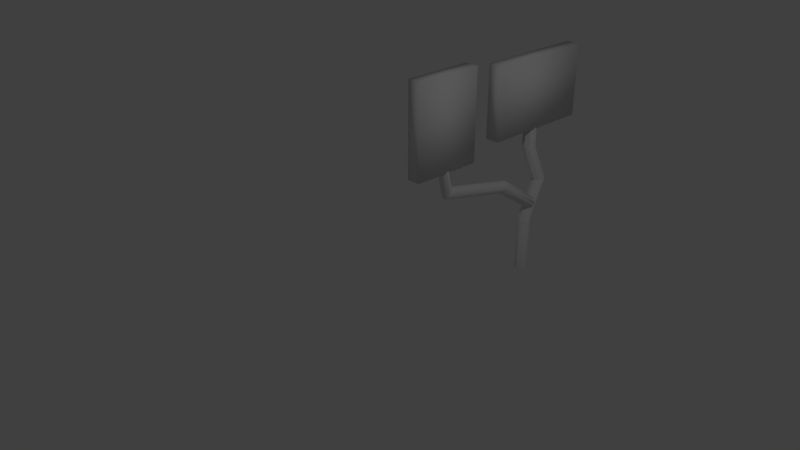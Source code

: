 # Source: painel1-planeta3.blend  (saved by Blender 2.79.0; exported with 4.5.12 LTS)
import bpy
from mathutils import Matrix  # noqa: F401  (used for matrix-valued properties, if any)

bpy.ops.wm.read_factory_settings(use_empty=True)
scene = bpy.context.scene
scene.name = 'Scene'

# ---- collections
col_collection_1 = bpy.data.collections.new('Collection 1'); scene.collection.children.link(col_collection_1)

# ---- world
world_world = bpy.data.worlds.new('World'); scene.world = world_world
world_world.color = (0.05088, 0.05088, 0.05088)
world_world.use_sun_shadow = False
world_world.sun_shadow_jitter_overblur = 0.0
world_world.cycles.sampling_method = 'MANUAL'

# ---- cameras
cam_camera = bpy.data.cameras.new('Camera')
cam_camera.clip_end = 100.0
cam_camera.lens = 35.0
cam_camera.sensor_width = 32.0
cam_camera.sensor_height = 18.0
cam_camera.ortho_scale = 7.314
cam_camera.dof.focus_distance = 0.0
cam_camera.dof.aperture_fstop = 128.0

# ---- lights
light_lamp = bpy.data.lights.new('Lamp', 'POINT')
light_lamp.transmission_factor = 0.0
light_lamp.cutoff_distance = 30.0
light_lamp.energy = 100.0
light_lamp.shadow_buffer_clip_start = 1.001
light_lamp.shadow_soft_size = 0.1
light_lamp.shadow_maximum_resolution = 0.006
light_lamp.use_absolute_resolution = True

# ---- meshes
me_cylinder_002 = bpy.data.meshes.new('Cylinder.002')
me_cylinder_002.from_pydata([(0.0, 0.1, -1.0), (0.0, 0.1, 1.0), (0.07071, 0.07071, -1.0), (0.07071, 0.07071, 1.0), (0.1, -4.371e-09, -1.0), (0.1, -4.371e-09, 1.0), (0.07071, -0.07071, -1.0), (0.07071, -0.07071, 1.0), (-8.742e-09, -0.1, -1.0), (-8.742e-09, -0.1, 1.0), (-0.07071, -0.07071, -1.0), (-0.07071, -0.07071, 1.0), (-0.1, 1.192e-09, -1.0), (-0.1, 1.192e-09, 1.0), (-0.07071, 0.07071, -1.0), (-0.07071, 0.07071, 1.0), (0.0, 0.1, -0.1771), (0.07071, 0.07071, -0.1771), (0.1, -4.371e-09, -0.1771), (0.07071, -0.07071, -0.1771), (-8.742e-09, -0.1, -0.1771), (-0.07071, -0.07071, -0.1771), (-0.1, 1.192e-09, -0.1771), (-0.07071, 0.07071, -0.1771), (0.0, 0.3906, 0.4167), (0.07071, 0.3613, 0.4167), (0.1, 0.2906, 0.4167), (0.07071, 0.2198, 0.4167), (-8.742e-09, 0.1906, 0.4167), (-0.07071, 0.2198, 0.4167), (-0.1, 0.2906, 0.4167), (-0.07071, 0.3613, 0.4167), (0.07071, 0.07071, 1.0), (0.0, 0.1, 1.0), (0.1, -4.371e-09, 1.0), (0.07071, -0.07071, 1.0), (-8.742e-09, -0.1, 1.0), (-0.07071, -0.07071, 1.0), (-0.1, 1.192e-09, 1.0), (-0.07071, 0.07071, 1.0), (0.07071, 0.07071, 1.319), (0.0, 0.1, 1.319), (0.1, -4.371e-09, 1.319), (0.07071, -0.07071, 1.319), (-8.742e-09, -0.1, 1.319), (-0.07071, -0.07071, 1.319), (-0.1, 1.192e-09, 1.319), (-0.07071, 0.07071, 1.319)], [], [(24, 1, 3, 25), (25, 3, 5, 26), (26, 5, 7, 27), (27, 7, 9, 28), (28, 9, 11, 29), (29, 11, 13, 30), (1, 15, 39, 33), (30, 13, 15, 31), (31, 15, 1, 24), (0, 2, 4, 6, 8, 10, 12, 14), (14, 23, 16, 0), (12, 22, 23, 14), (10, 21, 22, 12), (8, 20, 21, 10), (6, 19, 20, 8), (4, 18, 19, 6), (2, 17, 18, 4), (0, 16, 17, 2), (23, 31, 24, 16), (22, 30, 31, 23), (21, 29, 30, 22), (20, 28, 29, 21), (19, 27, 28, 20), (18, 26, 27, 19), (17, 25, 26, 18), (16, 24, 25, 17), (32, 33, 41, 40), (3, 1, 33, 32), (7, 5, 34, 35), (13, 11, 37, 38), (9, 7, 35, 36), (15, 13, 38, 39), (5, 3, 32, 34), (11, 9, 36, 37), (40, 41, 47, 46, 45, 44, 43, 42), (33, 39, 47, 41), (38, 37, 45, 46), (36, 35, 43, 44), (34, 32, 40, 42), (39, 38, 46, 47), (37, 36, 44, 45), (35, 34, 42, 43)])
me_cylinder_002.polygons.foreach_set('use_smooth', [True] * 42)
_uv = me_cylinder_002.uv_layers.new(name='UVMap')
_uv.uv.foreach_set('vector', [0.0813, 0.7425, 0.1438, 0.9582, 0.1428, 0.9658, 0.04963, 0.7457, 0.04963, 0.7457, 0.1428, 0.9658, 0.1489, 0.9805, 0.01898, 0.7486, 0.2292, 0.7521, 0.1489, 0.9805, 0.1483, 0.9785, 0.2533, 0.7409, 0.2533, 0.7409, 0.1483, 0.9785, 0.1481, 0.976, 0.2143, 0.7339, 0.2143, 0.7339, 0.1481, 0.976, 0.1484, 0.9703, 0.1774, 0.7319, 0.1774, 0.7319, 0.1484, 0.9703, 0.1491, 0.9628, 0.1445, 0.7341, 0.1438, 0.9582, 0.1475, 0.9575, 0.1473, 0.9609, 0.1442, 0.9618, 0.1445, 0.7341, 0.1491, 0.9628, 0.1475, 0.9575, 0.1133, 0.7383, 0.1133, 0.7383, 0.1475, 0.9575, 0.1438, 0.9582, 0.0813, 0.7425, 0.1471, 0.07361, 0.1471, 0.06997, 0.149, 0.06255, 0.1509, 0.06958, 0.1509, 0.07273, 0.1499, 0.07264, 0.149, 0.0692, 0.1481, 0.07317, 0.1481, 0.07317, 0.1153, 0.3584, 0.07707, 0.3599, 0.1471, 0.07361, 0.149, 0.0692, 0.1508, 0.3503, 0.1153, 0.3584, 0.1481, 0.07317, 0.1499, 0.07264, 0.1849, 0.3404, 0.1508, 0.3503, 0.149, 0.0692, 0.1509, 0.07273, 0.22, 0.3343, 0.1849, 0.3404, 0.1499, 0.07264, 0.1509, 0.06958, 0.2556, 0.3343, 0.22, 0.3343, 0.1509, 0.07273, 0.149, 0.06255, 0.2917, 0.4006, 0.2556, 0.3343, 0.1509, 0.06958, 0.1471, 0.06997, 0.03799, 0.3526, 5.4e-05, 0.4002, 0.149, 0.06255, 0.1471, 0.07361, 0.07707, 0.3599, 0.03799, 0.3526, 0.1471, 0.06997, 0.1153, 0.3584, 0.1133, 0.7383, 0.0813, 0.7425, 0.07707, 0.3599, 0.1508, 0.3503, 0.1445, 0.7341, 0.1133, 0.7383, 0.1153, 0.3584, 0.1849, 0.3404, 0.1774, 0.7319, 0.1445, 0.7341, 0.1508, 0.3503, 0.22, 0.3343, 0.2143, 0.7339, 0.1774, 0.7319, 0.1849, 0.3404, 0.2556, 0.3343, 0.2533, 0.7409, 0.2143, 0.7339, 0.22, 0.3343, 0.2917, 0.4006, 0.2292, 0.7521, 0.2533, 0.7409, 0.2556, 0.3343, 0.03799, 0.3526, 0.04963, 0.7457, 0.01898, 0.7486, 5.4e-05, 0.4002, 0.07707, 0.3599, 0.0813, 0.7425, 0.04963, 0.7457, 0.03799, 0.3526, 0.1432, 0.9685, 0.1442, 0.9618, 0.1467, 0.988, 0.1462, 0.9894, 0.1428, 0.9658, 0.1438, 0.9582, 0.1442, 0.9618, 0.1432, 0.9685, 0.1483, 0.9785, 0.1489, 0.9805, 0.1467, 0.9777, 0.1481, 0.9784, 0.1491, 0.9628, 0.1484, 0.9703, 0.1493, 0.9711, 0.1493, 0.965, 0.1481, 0.976, 0.1483, 0.9785, 0.1481, 0.9784, 0.1488, 0.9761, 0.1475, 0.9575, 0.1491, 0.9628, 0.1493, 0.965, 0.1473, 0.9609, 0.1489, 0.9805, 0.1428, 0.9658, 0.1432, 0.9685, 0.1467, 0.9777, 0.1484, 0.9703, 0.1481, 0.976, 0.1488, 0.9761, 0.1493, 0.9711, 0.1462, 0.9894, 0.1467, 0.988, 0.1473, 0.9886, 0.1479, 0.9909, 0.148, 0.9322, 0.1473, 0.9374, 0.1467, 0.9329, 0.1465, 0.9294, 0.1442, 0.9618, 0.1473, 0.9609, 0.1473, 0.9886, 0.1467, 0.988, 0.1493, 0.965, 0.1493, 0.9711, 0.148, 0.9322, 0.1479, 0.9909, 0.1488, 0.9761, 0.1481, 0.9784, 0.1467, 0.9329, 0.1473, 0.9374, 0.1467, 0.9777, 0.1432, 0.9685, 0.1462, 0.9894, 0.1465, 0.9294, 0.1473, 0.9609, 0.1493, 0.965, 0.1479, 0.9909, 0.1473, 0.9886, 0.1493, 0.9711, 0.1488, 0.9761, 0.1473, 0.9374, 0.148, 0.9322, 0.1481, 0.9784, 0.1467, 0.9777, 0.1465, 0.9294, 0.1467, 0.9329])
me_cylinder_002.use_remesh_preserve_volume = False
me_cylinder_002.use_remesh_preserve_attributes = False
me_cylinder_002.use_mirror_vertex_groups = False
me_cylinder_002.update()
me_cylinder_003 = bpy.data.meshes.new('Cylinder.003')
me_cylinder_003.from_pydata([(0.0, 0.1, -1.0), (0.0, 0.1, 1.0), (0.07071, 0.07071, -1.0), (0.07071, 0.07071, 1.0), (0.1, -4.371e-09, -1.0), (0.1, -4.371e-09, 1.0), (0.07071, -0.07071, -1.0), (0.07071, -0.07071, 1.0), (-8.742e-09, -0.1, -1.0), (-8.742e-09, -0.1, 1.0), (-0.07071, -0.07071, -1.0), (-0.07071, -0.07071, 1.0), (-0.1, 1.192e-09, -1.0), (-0.1, 1.192e-09, 1.0), (-0.07071, 0.07071, -1.0), (-0.07071, 0.07071, 1.0), (0.1245, -0.2287, 0.7342), (0.1952, -0.258, 0.7342), (0.2245, -0.3287, 0.7342), (0.1952, -0.3994, 0.7342), (0.1245, -0.4287, 0.7342), (0.05376, -0.3994, 0.7342), (0.02447, -0.3287, 0.7342), (0.05376, -0.258, 0.7342), (0.08975, 0.1222, -0.2696), (0.119, 0.05151, -0.2696), (0.08975, -0.0192, -0.2696), (0.01904, -0.04849, -0.2696), (-0.05167, -0.0192, -0.2696), (-0.08096, 0.05151, -0.2696), (-0.05167, 0.1222, -0.2696), (0.01904, 0.1515, -0.2696)], [], [(16, 1, 3, 17), (17, 3, 5, 18), (18, 5, 7, 19), (19, 7, 9, 20), (20, 9, 11, 21), (21, 11, 13, 22), (3, 1, 15, 13, 11, 9, 7, 5), (22, 13, 15, 23), (23, 15, 1, 16), (0, 2, 4, 6, 8, 10, 12, 14), (30, 23, 16, 31), (29, 22, 23, 30), (28, 21, 22, 29), (27, 20, 21, 28), (26, 19, 20, 27), (25, 18, 19, 26), (24, 17, 18, 25), (31, 16, 17, 24), (0, 31, 24, 2), (2, 24, 25, 4), (4, 25, 26, 6), (6, 26, 27, 8), (8, 27, 28, 10), (10, 28, 29, 12), (12, 29, 30, 14), (14, 30, 31, 0)])
me_cylinder_003.polygons.foreach_set('use_smooth', [True] * 26)
_uv = me_cylinder_003.uv_layers.new(name='UVMap')
_uv.uv.foreach_set('vector', [0.03092, 0.7627, 0.07913, 0.8592, 0.1145, 0.9375, 4.467e-05, 0.7649, 0.1794, 0.7576, 0.1145, 0.9375, 0.136, 0.8745, 0.1611, 0.7427, 0.1611, 0.7427, 0.136, 0.8745, 0.1242, 0.8481, 0.1413, 0.7363, 0.1413, 0.7363, 0.1242, 0.8481, 0.1072, 0.838, 0.1207, 0.7351, 0.1207, 0.7351, 0.1072, 0.838, 0.09352, 0.8405, 0.1013, 0.7384, 0.1013, 0.7384, 0.09352, 0.8405, 0.08685, 0.8463, 0.08447, 0.748, 0.1145, 0.9375, 0.07913, 0.8592, 0.0827, 0.8504, 0.08685, 0.8463, 0.09352, 0.8405, 0.1072, 0.838, 0.1242, 0.8481, 0.136, 0.8745, 0.08447, 0.748, 0.08685, 0.8463, 0.0827, 0.8504, 0.06038, 0.7563, 0.06038, 0.7563, 0.0827, 0.8504, 0.07913, 0.8592, 0.03092, 0.7627, 0.1217, 0.2191, 0.1582, 0.06254, 0.1848, 0.224, 0.1743, 0.2429, 0.1642, 0.2485, 0.1549, 0.2501, 0.1451, 0.249, 0.134, 0.2428, 0.04748, 0.3959, 0.06038, 0.7563, 0.03092, 0.7627, 0.02424, 0.3936, 0.06959, 0.3999, 0.08447, 0.748, 0.06038, 0.7563, 0.04748, 0.3959, 0.09273, 0.4047, 0.1013, 0.7384, 0.08447, 0.748, 0.06959, 0.3999, 0.1182, 0.4076, 0.1207, 0.7351, 0.1013, 0.7384, 0.09273, 0.4047, 0.1447, 0.4058, 0.1413, 0.7363, 0.1207, 0.7351, 0.1182, 0.4076, 0.1705, 0.3998, 0.1611, 0.7427, 0.1413, 0.7363, 0.1447, 0.4058, 0.1996, 0.328, 0.1794, 0.7576, 0.1611, 0.7427, 0.1705, 0.3998, 0.02424, 0.3936, 0.03092, 0.7627, 4.467e-05, 0.7649, 4.477e-05, 0.3933, 0.1217, 0.2191, 0.02424, 0.3936, 4.477e-05, 0.3933, 0.1582, 0.06254, 0.1582, 0.06254, 0.1996, 0.328, 0.1705, 0.3998, 0.1848, 0.224, 0.1848, 0.224, 0.1705, 0.3998, 0.1447, 0.4058, 0.1743, 0.2429, 0.1743, 0.2429, 0.1447, 0.4058, 0.1182, 0.4076, 0.1642, 0.2485, 0.1642, 0.2485, 0.1182, 0.4076, 0.09273, 0.4047, 0.1549, 0.2501, 0.1549, 0.2501, 0.09273, 0.4047, 0.06959, 0.3999, 0.1451, 0.249, 0.1451, 0.249, 0.06959, 0.3999, 0.04748, 0.3959, 0.134, 0.2428, 0.134, 0.2428, 0.04748, 0.3959, 0.02424, 0.3936, 0.1217, 0.2191])
me_cylinder_003.use_remesh_preserve_volume = False
me_cylinder_003.use_remesh_preserve_attributes = False
me_cylinder_003.use_mirror_vertex_groups = False
me_cylinder_003.update()
me_plane_002 = bpy.data.meshes.new('Plane.002')
me_plane_002.from_pydata([(-0.2662, -1.0, -5.54e-08), (1.0, -1.0, 0.0), (-0.2662, 1.0, -5.54e-08), (1.0, 1.0, 0.0), (-0.2662, -1.0, -0.2413), (1.0, -1.0, -0.2413), (-0.2662, 1.0, -0.2413), (1.0, 1.0, -0.2413)], [], [(0, 2, 3, 1), (4, 5, 7, 6), (1, 3, 7, 5), (2, 0, 4, 6), (3, 2, 6, 7), (0, 1, 5, 4)])
me_plane_002.polygons.foreach_set('use_smooth', [True] * 6)
_uv = me_plane_002.uv_layers.new(name='UVMap')
_uv.uv.foreach_set('vector', [0.0001216, 0.5805, 0.6626, 0.5805, 0.6626, 0.9999, 0.0001216, 0.9999, 0.09846, 0.4778, 0.1466, 0.08659, 0.7202, 0.1026, 0.672, 0.4938, 0.04147, 0.0001217, 0.8185, 0.0001216, 0.7202, 0.1026, 0.1466, 0.08659, 0.7772, 0.5802, 0.0001216, 0.5802, 0.09846, 0.4778, 0.672, 0.4938, 0.8185, 0.0001216, 0.7772, 0.5802, 0.672, 0.4938, 0.7202, 0.1026, 0.0001216, 0.5802, 0.04147, 0.0001217, 0.1466, 0.08659, 0.09846, 0.4778])
me_plane_002.use_remesh_preserve_volume = False
me_plane_002.use_remesh_preserve_attributes = False
me_plane_002.use_mirror_vertex_groups = False
me_plane_002.update()
me_plane_003 = bpy.data.meshes.new('Plane.003')
me_plane_003.from_pydata([(-0.2662, -1.0, -5.54e-08), (1.0, -1.0, 0.0), (-0.2662, 0.6319, 6.892e-08), (1.0, 0.6319, 1.243e-07), (-0.2662, -1.0, -0.2413), (1.0, -1.0, -0.2413), (-0.2662, 0.6319, -0.2413), (1.0, 0.6319, -0.2413)], [], [(0, 2, 3, 1), (4, 5, 7, 6), (1, 3, 7, 5), (2, 0, 4, 6), (3, 2, 6, 7), (0, 1, 5, 4)])
me_plane_003.polygons.foreach_set('use_smooth', [True] * 6)
_uv = me_plane_003.uv_layers.new(name='UVMap')
_uv.uv.foreach_set('vector', [0.0001127, 0.576, 0.5464, 0.576, 0.5464, 0.9999, 0.0001127, 0.9999, 0.09928, 0.4701, 0.1516, 0.08919, 0.6244, 0.1058, 0.5721, 0.4867, 0.04899, 0.0001127, 0.7236, 0.0001127, 0.6244, 0.1058, 0.1516, 0.08919, 0.6747, 0.5758, 0.0001127, 0.5758, 0.09928, 0.4701, 0.5721, 0.4867, 0.7236, 0.0001127, 0.6747, 0.5758, 0.5721, 0.4867, 0.6244, 0.1058, 0.0001127, 0.5758, 0.04899, 0.0001127, 0.1516, 0.08919, 0.09928, 0.4701])
me_plane_003.use_remesh_preserve_volume = False
me_plane_003.use_remesh_preserve_attributes = False
me_plane_003.use_mirror_vertex_groups = False
me_plane_003.update()

# ---- objects
ob_lamp = bpy.data.objects.new('Lamp', light_lamp)
ob_camera = bpy.data.objects.new('Camera', cam_camera)
ob_cylinder_001 = bpy.data.objects.new('Cylinder.001', me_cylinder_002)
ob_cylinder_002 = bpy.data.objects.new('Cylinder.002', me_cylinder_003)
ob_plane_001 = bpy.data.objects.new('Plane.001', me_plane_002)
ob_plane_002 = bpy.data.objects.new('Plane.002', me_plane_003)

# ---- transforms, parenting, visibility, modifiers, constraints
ob_lamp.location = (4.076, 1.005, 5.904)
ob_lamp.rotation_euler = (0.6503, 0.05522, 1.866)
ob_lamp.lock_rotations_4d = False
ob_lamp.empty_display_type = 'ARROWS'
ob_lamp.color = (0.0, 0.0, 0.0, 0.0)
ob_lamp.lineart.crease_threshold = 0.0
ob_camera.location = (7.481, -6.508, 5.344)
ob_camera.rotation_euler = (1.109, 0.0, 0.8149)
ob_camera.lock_rotations_4d = False
ob_camera.empty_display_type = 'ARROWS'
ob_camera.color = (0.0, 0.0, 0.0, 0.0)
ob_camera.display_type = 'WIRE'
ob_camera.lineart.crease_threshold = 0.0
ob_cylinder_001.location = (0.001576, 3.148, -0.3675)
ob_cylinder_001.lineart.crease_threshold = 0.0
_m = ob_cylinder_001.modifiers.new('Bevel', 'BEVEL')
_m.width = 0.647
_m.width_pct = 0.647
_m.segments = 2
_m.affect = 'VERTICES'
_m.angle_limit = 0.0
_m.profile = 0.6357
_m.spread = 0.0
ob_cylinder_002.location = (-0.1052, 2.395, 0.2239)
ob_cylinder_002.rotation_euler = (1.017, 0.1286, -0.2299)
ob_cylinder_002.lineart.crease_threshold = 0.0
_m = ob_cylinder_002.modifiers.new('Bevel', 'BEVEL')
_m.width = 0.647
_m.width_pct = 0.647
_m.segments = 2
_m.affect = 'VERTICES'
_m.angle_limit = 0.0
_m.profile = 0.6357
_m.spread = 0.0
ob_plane_001.location = (0.09747, 3.177, 1.799)
ob_plane_001.rotation_euler = (6.283, 1.571, 0.0)
ob_plane_001.scale = (0.8605, 0.8605, 0.8605)
ob_plane_001.lineart.crease_threshold = 0.0
ob_plane_002.location = (-0.1223, 1.231, 1.493)
ob_plane_002.rotation_euler = (7.854, -4.371e-08, 1.571)
ob_plane_002.scale = (0.8605, 0.8605, 0.8605)
ob_plane_002.lineart.crease_threshold = 0.0

# ---- collection membership
col_collection_1.objects.link(ob_lamp)
col_collection_1.objects.link(ob_camera)
col_collection_1.objects.link(ob_cylinder_001)
col_collection_1.objects.link(ob_cylinder_002)
col_collection_1.objects.link(ob_plane_001)
col_collection_1.objects.link(ob_plane_002)

# ---- scene / render settings (as saved in the file)
scene.camera = ob_camera
scene.frame_start = 1; scene.frame_end = 250; scene.frame_set(1)
scene.render.engine = 'BLENDER_EEVEE_NEXT'
scene.render.resolution_percentage = 50
scene.render.dither_intensity = 0.0
scene.cycles.use_denoising = False
scene.cycles.samples = 128
scene.cycles.sampling_pattern = 'TABULATED_SOBOL'
scene.cycles.use_adaptive_sampling = False
scene.cycles.use_light_tree = False
scene.cycles.blur_glossy = 0.0
scene.cycles.sample_clamp_indirect = 0.0
scene.view_settings.view_transform = 'Standard'
bpy.context.view_layer.update()
